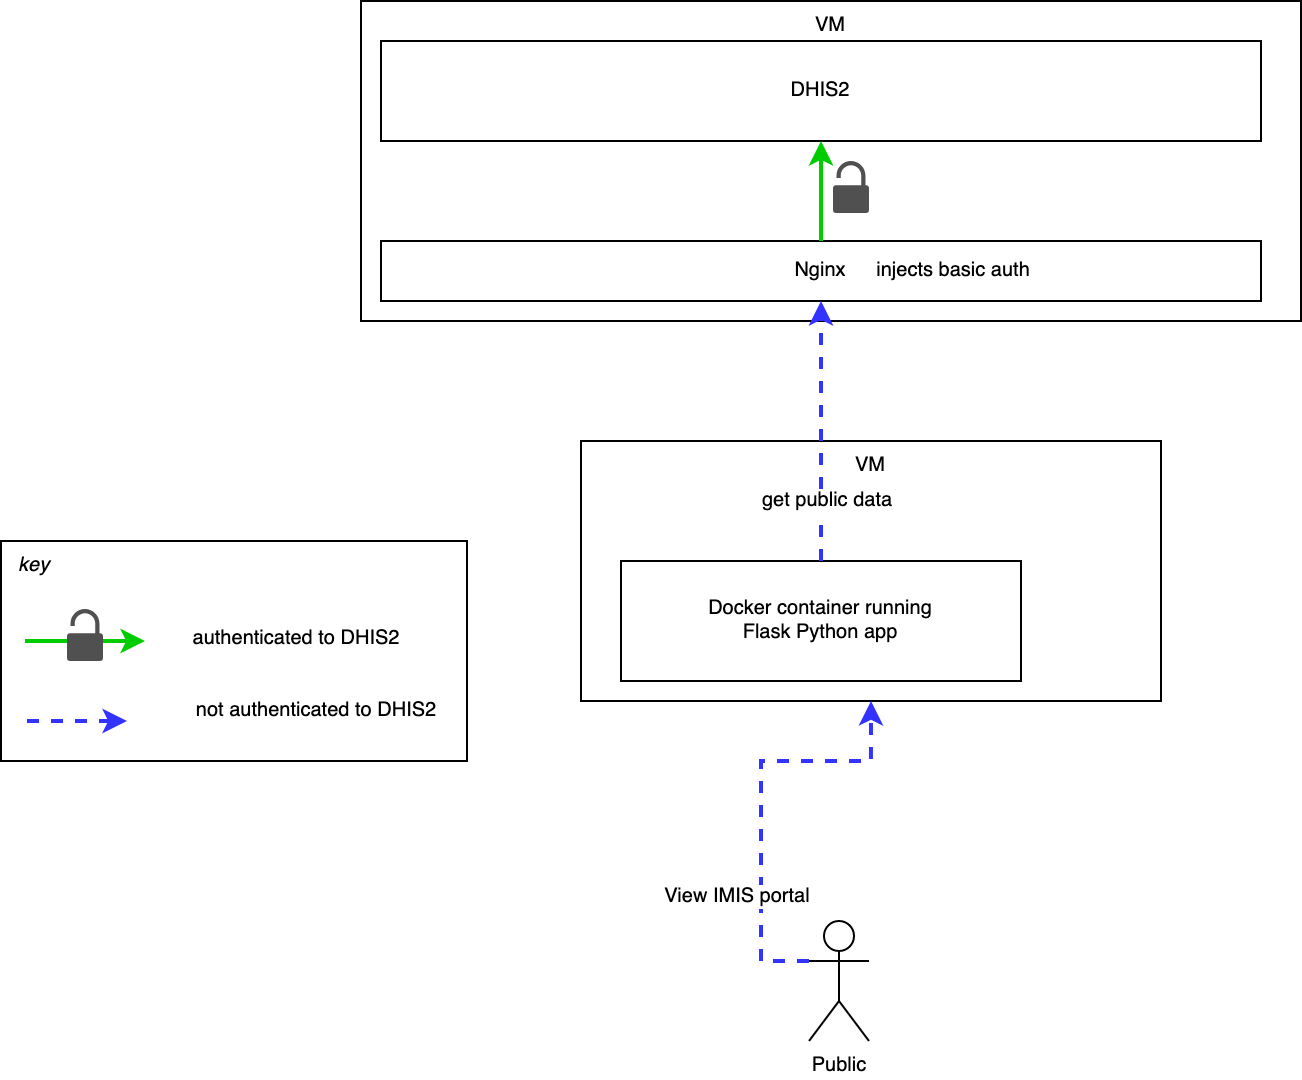

The diagram above was exported from draw.io. Its source (the exported page's mxGraphModel, read from the mxfile embedded in the PNG):
<mxGraphModel dx="1644" dy="1107" grid="1" gridSize="10" guides="1" tooltips="1" connect="1" arrows="1" fold="1" page="1" pageScale="1" pageWidth="827" pageHeight="1169" math="0" shadow="0">
  <root>
    <mxCell id="0" />
    <mxCell id="1" parent="0" />
    <mxCell id="EIVdG0NvieDfW-7CUD1h-29" value="key" style="rounded=0;whiteSpace=wrap;html=1;fontColor=default;fillColor=default;verticalAlign=top;align=left;spacingLeft=7;fontStyle=2;fontSize=10;" vertex="1" parent="1">
      <mxGeometry x="-20" y="430" width="233" height="110" as="geometry" />
    </mxCell>
    <mxCell id="EIVdG0NvieDfW-7CUD1h-1" value="VM" style="rounded=0;whiteSpace=wrap;html=1;verticalAlign=top;fontSize=10;" vertex="1" parent="1">
      <mxGeometry x="160" y="160" width="470" height="160" as="geometry" />
    </mxCell>
    <mxCell id="EIVdG0NvieDfW-7CUD1h-2" value="Nginx" style="rounded=0;whiteSpace=wrap;html=1;fontSize=10;" vertex="1" parent="1">
      <mxGeometry x="170" y="280" width="440" height="30" as="geometry" />
    </mxCell>
    <mxCell id="EIVdG0NvieDfW-7CUD1h-3" value="DHIS2" style="rounded=0;whiteSpace=wrap;html=1;fontSize=10;" vertex="1" parent="1">
      <mxGeometry x="170" y="180" width="440" height="50" as="geometry" />
    </mxCell>
    <mxCell id="EIVdG0NvieDfW-7CUD1h-4" value="VM" style="rounded=0;whiteSpace=wrap;html=1;verticalAlign=top;fontSize=10;" vertex="1" parent="1">
      <mxGeometry x="270" y="380" width="290" height="130" as="geometry" />
    </mxCell>
    <mxCell id="EIVdG0NvieDfW-7CUD1h-5" value="Docker container running &lt;br style=&quot;font-size: 10px;&quot;&gt;Flask Python app" style="rounded=0;whiteSpace=wrap;html=1;fontSize=10;" vertex="1" parent="1">
      <mxGeometry x="290" y="440" width="200" height="60" as="geometry" />
    </mxCell>
    <mxCell id="EIVdG0NvieDfW-7CUD1h-6" value="" style="endArrow=classic;html=1;rounded=0;entryX=0.5;entryY=1;entryDx=0;entryDy=0;exitX=0.5;exitY=0;exitDx=0;exitDy=0;strokeColor=#3333FF;strokeWidth=2;dashed=1;fontSize=10;" edge="1" parent="1" source="EIVdG0NvieDfW-7CUD1h-5" target="EIVdG0NvieDfW-7CUD1h-2">
      <mxGeometry width="50" height="50" relative="1" as="geometry">
        <mxPoint x="360" y="440" as="sourcePoint" />
        <mxPoint x="410" y="390" as="targetPoint" />
      </mxGeometry>
    </mxCell>
    <mxCell id="EIVdG0NvieDfW-7CUD1h-8" value="injects basic auth" style="edgeLabel;html=1;align=center;verticalAlign=middle;resizable=0;points=[];fontSize=10;" vertex="1" connectable="0" parent="EIVdG0NvieDfW-7CUD1h-6">
      <mxGeometry x="-0.0143" y="-1" relative="1" as="geometry">
        <mxPoint x="65" y="-81" as="offset" />
      </mxGeometry>
    </mxCell>
    <mxCell id="EIVdG0NvieDfW-7CUD1h-12" value="get public data" style="edgeLabel;html=1;align=center;verticalAlign=middle;resizable=0;points=[];fontSize=10;" vertex="1" connectable="0" parent="EIVdG0NvieDfW-7CUD1h-6">
      <mxGeometry x="-0.11" y="-3" relative="1" as="geometry">
        <mxPoint y="28" as="offset" />
      </mxGeometry>
    </mxCell>
    <mxCell id="EIVdG0NvieDfW-7CUD1h-10" style="edgeStyle=orthogonalEdgeStyle;rounded=0;orthogonalLoop=1;jettySize=auto;html=1;exitX=0;exitY=0.3333333333333333;exitDx=0;exitDy=0;exitPerimeter=0;entryX=0.5;entryY=1;entryDx=0;entryDy=0;strokeColor=#3333FF;strokeWidth=2;dashed=1;fontSize=10;" edge="1" parent="1" source="EIVdG0NvieDfW-7CUD1h-7" target="EIVdG0NvieDfW-7CUD1h-4">
      <mxGeometry relative="1" as="geometry">
        <Array as="points">
          <mxPoint x="360" y="640" />
          <mxPoint x="360" y="540" />
          <mxPoint x="415" y="540" />
        </Array>
      </mxGeometry>
    </mxCell>
    <mxCell id="EIVdG0NvieDfW-7CUD1h-11" value="View IMIS portal" style="edgeLabel;html=1;align=center;verticalAlign=middle;resizable=0;points=[];fontSize=10;" vertex="1" connectable="0" parent="EIVdG0NvieDfW-7CUD1h-10">
      <mxGeometry x="-0.34" y="-3" relative="1" as="geometry">
        <mxPoint x="-15" y="13" as="offset" />
      </mxGeometry>
    </mxCell>
    <mxCell id="EIVdG0NvieDfW-7CUD1h-7" value="Public" style="shape=umlActor;verticalLabelPosition=bottom;verticalAlign=top;html=1;outlineConnect=0;fontSize=10;" vertex="1" parent="1">
      <mxGeometry x="384" y="620" width="30" height="60" as="geometry" />
    </mxCell>
    <mxCell id="EIVdG0NvieDfW-7CUD1h-17" value="" style="endArrow=classic;html=1;rounded=0;entryX=0.5;entryY=1;entryDx=0;entryDy=0;exitX=0.5;exitY=0;exitDx=0;exitDy=0;strokeColor=#00CC00;strokeWidth=2;fontSize=10;" edge="1" parent="1" source="EIVdG0NvieDfW-7CUD1h-2" target="EIVdG0NvieDfW-7CUD1h-3">
      <mxGeometry width="50" height="50" relative="1" as="geometry">
        <mxPoint x="400" y="450" as="sourcePoint" />
        <mxPoint x="400" y="319.9999999999998" as="targetPoint" />
      </mxGeometry>
    </mxCell>
    <mxCell id="EIVdG0NvieDfW-7CUD1h-20" value="" style="endArrow=classic;html=1;rounded=0;entryX=0.5;entryY=1;entryDx=0;entryDy=0;strokeColor=#00CC00;strokeWidth=2;fontSize=10;" edge="1" parent="1">
      <mxGeometry width="50" height="50" relative="1" as="geometry">
        <mxPoint x="-8" y="480" as="sourcePoint" />
        <mxPoint x="52" y="480" as="targetPoint" />
      </mxGeometry>
    </mxCell>
    <mxCell id="EIVdG0NvieDfW-7CUD1h-21" value="" style="sketch=0;pointerEvents=1;shadow=0;dashed=0;html=1;strokeColor=none;fillColor=#505050;labelPosition=center;verticalLabelPosition=bottom;verticalAlign=top;outlineConnect=0;align=center;shape=mxgraph.office.security.lock_unprotected;fontColor=default;fontSize=10;" vertex="1" parent="1">
      <mxGeometry x="396" y="240" width="18" height="26.05" as="geometry" />
    </mxCell>
    <mxCell id="EIVdG0NvieDfW-7CUD1h-22" value="" style="sketch=0;pointerEvents=1;shadow=0;dashed=0;html=1;strokeColor=none;fillColor=#505050;labelPosition=center;verticalLabelPosition=bottom;verticalAlign=top;outlineConnect=0;align=center;shape=mxgraph.office.security.lock_unprotected;fontColor=default;fontSize=10;" vertex="1" parent="1">
      <mxGeometry x="13" y="463.95000000000005" width="18" height="26.05" as="geometry" />
    </mxCell>
    <mxCell id="EIVdG0NvieDfW-7CUD1h-24" value="authenticated to DHIS2" style="text;html=1;strokeColor=none;fillColor=none;align=center;verticalAlign=middle;whiteSpace=wrap;rounded=0;fontColor=default;fontSize=10;" vertex="1" parent="1">
      <mxGeometry x="63" y="464" width="130" height="30" as="geometry" />
    </mxCell>
    <mxCell id="EIVdG0NvieDfW-7CUD1h-25" value="" style="endArrow=classic;html=1;rounded=0;strokeColor=#3333FF;strokeWidth=2;dashed=1;fontSize=10;" edge="1" parent="1">
      <mxGeometry width="50" height="50" relative="1" as="geometry">
        <mxPoint x="-7" y="520" as="sourcePoint" />
        <mxPoint x="43" y="520" as="targetPoint" />
      </mxGeometry>
    </mxCell>
    <mxCell id="EIVdG0NvieDfW-7CUD1h-28" value="not authenticated to DHIS2" style="text;html=1;strokeColor=none;fillColor=none;align=center;verticalAlign=middle;whiteSpace=wrap;rounded=0;fontColor=default;fontSize=10;" vertex="1" parent="1">
      <mxGeometry x="63" y="500" width="150" height="30" as="geometry" />
    </mxCell>
  </root>
</mxGraphModel>